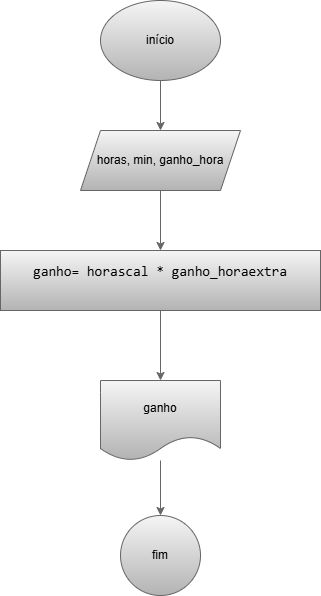

The diagram above was exported from draw.io. Its source (the exported page's mxGraphModel, read from the mxfile embedded in the PNG):
<mxGraphModel dx="880" dy="434" grid="1" gridSize="10" guides="1" tooltips="1" connect="1" arrows="1" fold="1" page="1" pageScale="1" pageWidth="827" pageHeight="1169" math="0" shadow="0">
  <root>
    <mxCell id="0" />
    <mxCell id="1" parent="0" />
    <mxCell id="m_Z1FnINkU3y_tH3hY5Q-3" style="edgeStyle=orthogonalEdgeStyle;rounded=0;orthogonalLoop=1;jettySize=auto;html=1;exitX=0.5;exitY=1;exitDx=0;exitDy=0;fillColor=#f5f5f5;gradientColor=#b3b3b3;strokeColor=#666666;" edge="1" parent="1" source="m_Z1FnINkU3y_tH3hY5Q-1" target="m_Z1FnINkU3y_tH3hY5Q-2">
      <mxGeometry relative="1" as="geometry" />
    </mxCell>
    <mxCell id="m_Z1FnINkU3y_tH3hY5Q-1" value="&lt;font style=&quot;vertical-align: inherit;&quot;&gt;&lt;font style=&quot;vertical-align: inherit;&quot;&gt;início&lt;/font&gt;&lt;/font&gt;" style="ellipse;whiteSpace=wrap;html=1;fillColor=#f5f5f5;strokeColor=#666666;gradientColor=#b3b3b3;" vertex="1" parent="1">
      <mxGeometry x="400" y="30" width="120" height="80" as="geometry" />
    </mxCell>
    <mxCell id="m_Z1FnINkU3y_tH3hY5Q-5" value="" style="edgeStyle=orthogonalEdgeStyle;rounded=0;orthogonalLoop=1;jettySize=auto;html=1;fillColor=#f5f5f5;gradientColor=#b3b3b3;strokeColor=#666666;" edge="1" parent="1" source="m_Z1FnINkU3y_tH3hY5Q-2" target="m_Z1FnINkU3y_tH3hY5Q-4">
      <mxGeometry relative="1" as="geometry" />
    </mxCell>
    <mxCell id="m_Z1FnINkU3y_tH3hY5Q-2" value="horas, min, ganho_hora" style="shape=parallelogram;perimeter=parallelogramPerimeter;whiteSpace=wrap;html=1;fixedSize=1;fillColor=#f5f5f5;gradientColor=#b3b3b3;strokeColor=#666666;" vertex="1" parent="1">
      <mxGeometry x="380" y="160" width="160" height="60" as="geometry" />
    </mxCell>
    <mxCell id="m_Z1FnINkU3y_tH3hY5Q-7" style="edgeStyle=orthogonalEdgeStyle;rounded=0;orthogonalLoop=1;jettySize=auto;html=1;exitX=0.5;exitY=1;exitDx=0;exitDy=0;entryX=0.5;entryY=0;entryDx=0;entryDy=0;fillColor=#f5f5f5;gradientColor=#b3b3b3;strokeColor=#666666;" edge="1" parent="1" source="m_Z1FnINkU3y_tH3hY5Q-4" target="m_Z1FnINkU3y_tH3hY5Q-6">
      <mxGeometry relative="1" as="geometry" />
    </mxCell>
    <mxCell id="m_Z1FnINkU3y_tH3hY5Q-4" value="&lt;div style=&quot;font-size: 14px; line-height: 19px; white-space: pre;&quot;&gt;&lt;div style=&quot;&quot;&gt;&lt;div style=&quot;font-family: monospace, Consolas, &amp;quot;Courier New&amp;quot;, monospace; line-height: 19px;&quot;&gt;&lt;div style=&quot;&quot;&gt;&lt;div style=&quot;line-height: 19px;&quot;&gt;&lt;div style=&quot;&quot;&gt;&lt;div style=&quot;line-height: 19px;&quot;&gt;&lt;div style=&quot;&quot;&gt;&lt;span&gt;ganho= horascal * ganho_horaextra&lt;/span&gt;&lt;/div&gt;&lt;br&gt;&lt;/div&gt;&lt;/div&gt;&lt;/div&gt;&lt;/div&gt;&lt;/div&gt;&lt;/div&gt;&lt;div style=&quot;color: light-dark(rgb(0, 0, 0), rgb(237, 237, 237)); font-family: monospace, Consolas, &amp;quot;Courier New&amp;quot;, monospace; background-color: rgb(247, 247, 247);&quot;&gt;&lt;/div&gt;&lt;/div&gt;" style="whiteSpace=wrap;html=1;fillColor=#f5f5f5;strokeColor=#666666;gradientColor=#b3b3b3;" vertex="1" parent="1">
      <mxGeometry x="300" y="280" width="320" height="60" as="geometry" />
    </mxCell>
    <mxCell id="m_Z1FnINkU3y_tH3hY5Q-12" value="" style="edgeStyle=orthogonalEdgeStyle;rounded=0;orthogonalLoop=1;jettySize=auto;html=1;fillColor=#f5f5f5;gradientColor=#b3b3b3;strokeColor=#666666;" edge="1" parent="1" source="m_Z1FnINkU3y_tH3hY5Q-6" target="m_Z1FnINkU3y_tH3hY5Q-8">
      <mxGeometry relative="1" as="geometry" />
    </mxCell>
    <mxCell id="m_Z1FnINkU3y_tH3hY5Q-6" value="ganho" style="shape=document;whiteSpace=wrap;html=1;boundedLbl=1;fillColor=#f5f5f5;gradientColor=#b3b3b3;strokeColor=#666666;" vertex="1" parent="1">
      <mxGeometry x="400" y="410" width="120" height="80" as="geometry" />
    </mxCell>
    <mxCell id="m_Z1FnINkU3y_tH3hY5Q-8" value="fim" style="ellipse;whiteSpace=wrap;html=1;fillColor=#f5f5f5;gradientColor=#b3b3b3;strokeColor=#666666;" vertex="1" parent="1">
      <mxGeometry x="420" y="545" width="80" height="80" as="geometry" />
    </mxCell>
  </root>
</mxGraphModel>